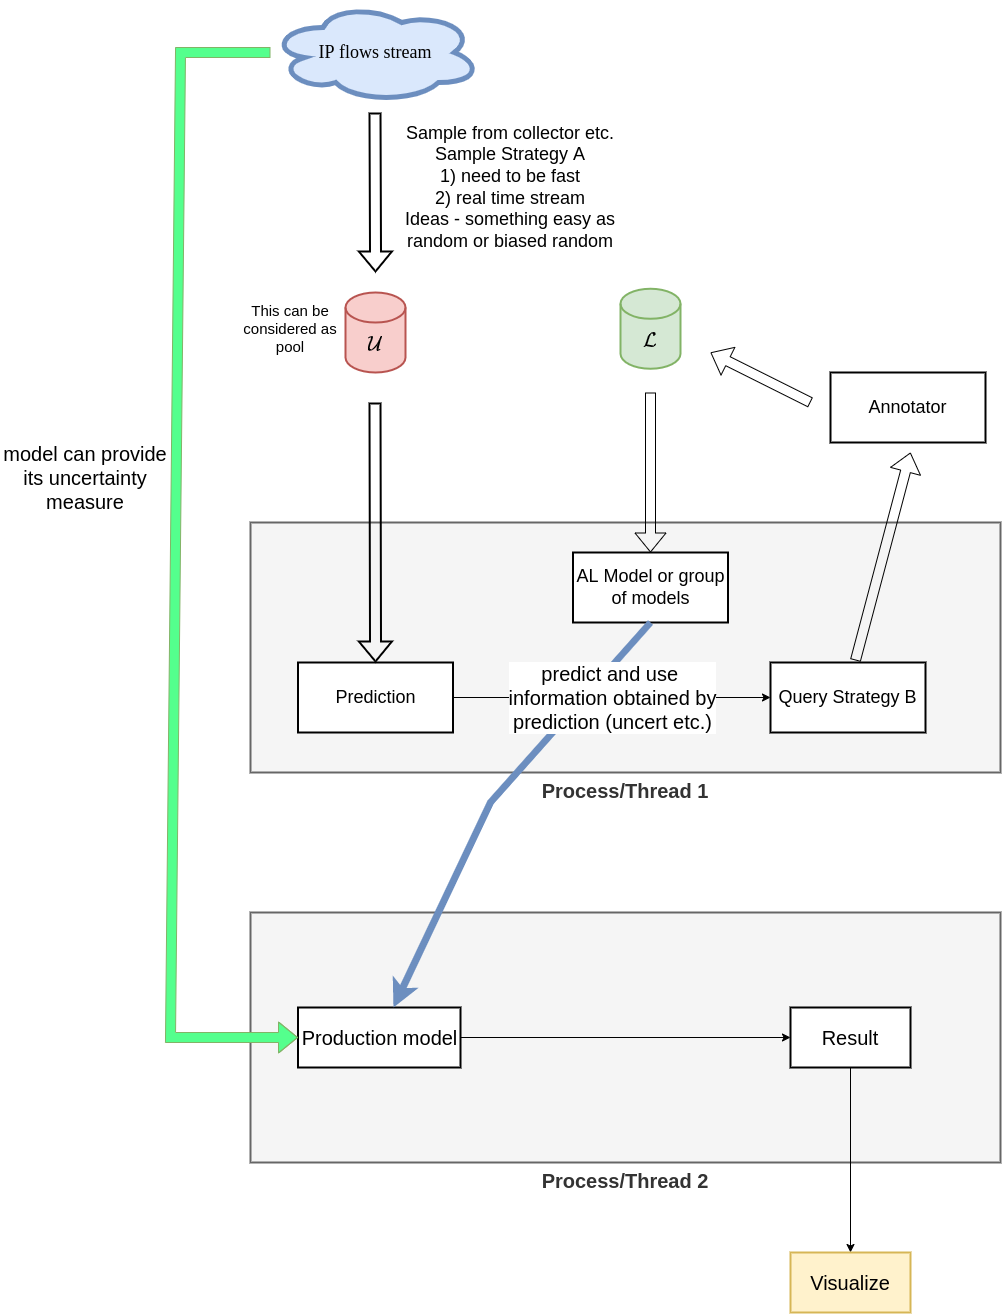

The diagram above was exported from draw.io. Its source (the exported page's mxGraphModel, read from the mxfile embedded in the PNG):
<mxGraphModel dx="2889" dy="1169" grid="1" gridSize="10" guides="1" tooltips="1" connect="1" arrows="1" fold="1" page="1" pageScale="1" pageWidth="827" pageHeight="1169" math="1" shadow="0">
  <root>
    <mxCell id="0" />
    <mxCell id="1" parent="0" />
    <mxCell id="lB23-d9yXbPEI1ipm8zh-12" value="&lt;b&gt;&lt;font style=&quot;font-size: 20px;&quot;&gt;Process/Thread 1&lt;/font&gt;&lt;/b&gt;" style="rounded=0;whiteSpace=wrap;html=1;sketch=0;fontSize=15;strokeWidth=2;fillColor=#f5f5f5;fontColor=#333333;strokeColor=#666666;labelPosition=center;verticalLabelPosition=bottom;align=center;verticalAlign=top;" vertex="1" parent="1">
      <mxGeometry x="30" y="570" width="750" height="250" as="geometry" />
    </mxCell>
    <mxCell id="lB23-d9yXbPEI1ipm8zh-1" value="IP flows stream" style="ellipse;shape=cloud;whiteSpace=wrap;html=1;strokeWidth=5;fillColor=#dae8fc;strokeColor=#6c8ebf;fontFamily=computer modern;fontSize=18;sketch=0;" vertex="1" parent="1">
      <mxGeometry x="50" y="50" width="210" height="100" as="geometry" />
    </mxCell>
    <mxCell id="lB23-d9yXbPEI1ipm8zh-2" value="" style="shape=flexArrow;endArrow=classic;html=1;rounded=0;fontSize=18;strokeWidth=2;sketch=0;" edge="1" parent="1">
      <mxGeometry width="50" height="50" relative="1" as="geometry">
        <mxPoint x="154.5" y="160" as="sourcePoint" />
        <mxPoint x="155" y="320" as="targetPoint" />
      </mxGeometry>
    </mxCell>
    <mxCell id="lB23-d9yXbPEI1ipm8zh-3" value="Query Strategy B" style="rounded=0;whiteSpace=wrap;html=1;fontSize=18;strokeWidth=2;sketch=0;" vertex="1" parent="1">
      <mxGeometry x="550" y="710" width="155" height="70" as="geometry" />
    </mxCell>
    <mxCell id="lB23-d9yXbPEI1ipm8zh-4" value="$$\mathcal{U}$$" style="shape=cylinder3;whiteSpace=wrap;html=1;boundedLbl=1;backgroundOutline=1;size=15;fontSize=18;strokeWidth=2;fillColor=#f8cecc;strokeColor=#b85450;sketch=0;" vertex="1" parent="1">
      <mxGeometry x="125" y="340" width="60" height="80" as="geometry" />
    </mxCell>
    <mxCell id="lB23-d9yXbPEI1ipm8zh-5" value="Sample from collector etc.&lt;br&gt;Sample Strategy A&lt;br&gt;1) need to be fast&lt;br&gt;2) real time stream&lt;br&gt;Ideas - something easy as random or biased random" style="text;html=1;strokeColor=none;fillColor=none;align=center;verticalAlign=middle;whiteSpace=wrap;rounded=0;fontSize=18;sketch=0;" vertex="1" parent="1">
      <mxGeometry x="170" y="190" width="240" height="90" as="geometry" />
    </mxCell>
    <mxCell id="lB23-d9yXbPEI1ipm8zh-6" value="This can be considered as pool" style="text;html=1;strokeColor=none;fillColor=none;align=center;verticalAlign=middle;whiteSpace=wrap;rounded=0;fontSize=15;sketch=0;" vertex="1" parent="1">
      <mxGeometry x="20" y="332.5" width="100" height="87.5" as="geometry" />
    </mxCell>
    <mxCell id="lB23-d9yXbPEI1ipm8zh-9" value="$$\mathcal{L}$$" style="shape=cylinder3;whiteSpace=wrap;html=1;boundedLbl=1;backgroundOutline=1;size=15;fontSize=18;strokeWidth=2;fillColor=#d5e8d4;strokeColor=#82b366;sketch=0;" vertex="1" parent="1">
      <mxGeometry x="400" y="336.25" width="60" height="80" as="geometry" />
    </mxCell>
    <mxCell id="lB23-d9yXbPEI1ipm8zh-15" value="Prediction" style="rounded=0;whiteSpace=wrap;html=1;fontSize=18;strokeWidth=2;sketch=0;" vertex="1" parent="1">
      <mxGeometry x="77.5" y="710" width="155" height="70" as="geometry" />
    </mxCell>
    <mxCell id="lB23-d9yXbPEI1ipm8zh-19" value="" style="shape=flexArrow;endArrow=classic;html=1;rounded=0;sketch=0;fontSize=20;strokeWidth=1;exitX=0.548;exitY=-0.029;exitDx=0;exitDy=0;exitPerimeter=0;" edge="1" parent="1" source="lB23-d9yXbPEI1ipm8zh-3">
      <mxGeometry width="50" height="50" relative="1" as="geometry">
        <mxPoint x="610" y="620" as="sourcePoint" />
        <mxPoint x="690" y="500" as="targetPoint" />
      </mxGeometry>
    </mxCell>
    <mxCell id="lB23-d9yXbPEI1ipm8zh-20" value="Annotator" style="rounded=0;whiteSpace=wrap;html=1;fontSize=18;strokeWidth=2;sketch=0;" vertex="1" parent="1">
      <mxGeometry x="610" y="420" width="155" height="70" as="geometry" />
    </mxCell>
    <mxCell id="lB23-d9yXbPEI1ipm8zh-22" value="" style="shape=flexArrow;endArrow=classic;html=1;rounded=0;sketch=0;fontSize=20;strokeWidth=1;entryX=0.5;entryY=0;entryDx=0;entryDy=0;" edge="1" parent="1" target="lB23-d9yXbPEI1ipm8zh-26">
      <mxGeometry width="50" height="50" relative="1" as="geometry">
        <mxPoint x="430" y="440" as="sourcePoint" />
        <mxPoint x="410" y="480" as="targetPoint" />
      </mxGeometry>
    </mxCell>
    <mxCell id="lB23-d9yXbPEI1ipm8zh-23" value="&lt;b&gt;&lt;font style=&quot;font-size: 20px;&quot;&gt;Process/Thread 2&lt;/font&gt;&lt;/b&gt;" style="rounded=0;whiteSpace=wrap;html=1;sketch=0;fontSize=15;strokeWidth=2;fillColor=#f5f5f5;fontColor=#333333;strokeColor=#666666;labelPosition=center;verticalLabelPosition=bottom;align=center;verticalAlign=top;" vertex="1" parent="1">
      <mxGeometry x="30" y="960" width="750" height="250" as="geometry" />
    </mxCell>
    <mxCell id="lB23-d9yXbPEI1ipm8zh-25" value="" style="shape=flexArrow;endArrow=classic;html=1;rounded=0;fontSize=18;strokeWidth=2;sketch=0;entryX=0.5;entryY=0;entryDx=0;entryDy=0;" edge="1" parent="1" target="lB23-d9yXbPEI1ipm8zh-15">
      <mxGeometry width="50" height="50" relative="1" as="geometry">
        <mxPoint x="154.5" y="450" as="sourcePoint" />
        <mxPoint x="155" y="610" as="targetPoint" />
      </mxGeometry>
    </mxCell>
    <mxCell id="lB23-d9yXbPEI1ipm8zh-26" value="AL Model or group of models" style="rounded=0;whiteSpace=wrap;html=1;fontSize=18;strokeWidth=2;sketch=0;" vertex="1" parent="1">
      <mxGeometry x="352.5" y="600" width="155" height="70" as="geometry" />
    </mxCell>
    <mxCell id="lB23-d9yXbPEI1ipm8zh-28" value="" style="shape=flexArrow;endArrow=classic;html=1;rounded=0;sketch=0;fontSize=20;strokeWidth=1;" edge="1" parent="1">
      <mxGeometry width="50" height="50" relative="1" as="geometry">
        <mxPoint x="590" y="450" as="sourcePoint" />
        <mxPoint x="490" y="400" as="targetPoint" />
      </mxGeometry>
    </mxCell>
    <mxCell id="lB23-d9yXbPEI1ipm8zh-34" style="edgeStyle=orthogonalEdgeStyle;rounded=0;sketch=0;fillStyle=auto;orthogonalLoop=1;jettySize=auto;html=1;entryX=0;entryY=0.5;entryDx=0;entryDy=0;fontSize=20;strokeColor=default;strokeWidth=1;fillColor=#54FF8D;" edge="1" parent="1" source="lB23-d9yXbPEI1ipm8zh-30" target="lB23-d9yXbPEI1ipm8zh-33">
      <mxGeometry relative="1" as="geometry" />
    </mxCell>
    <mxCell id="lB23-d9yXbPEI1ipm8zh-30" value="Production model" style="rounded=0;whiteSpace=wrap;html=1;sketch=0;fontSize=20;strokeWidth=2;" vertex="1" parent="1">
      <mxGeometry x="77.5" y="1055" width="162.5" height="60" as="geometry" />
    </mxCell>
    <mxCell id="lB23-d9yXbPEI1ipm8zh-32" value="" style="shape=flexArrow;endArrow=classic;html=1;rounded=0;sketch=0;fontSize=20;strokeColor=#82b366;strokeWidth=1;fillColor=#54FF8D;entryX=0;entryY=0.5;entryDx=0;entryDy=0;fillStyle=auto;" edge="1" parent="1" source="lB23-d9yXbPEI1ipm8zh-1" target="lB23-d9yXbPEI1ipm8zh-30">
      <mxGeometry width="50" height="50" relative="1" as="geometry">
        <mxPoint x="-40" y="100" as="sourcePoint" />
        <mxPoint x="-10" y="1070" as="targetPoint" />
        <Array as="points">
          <mxPoint x="-40" y="100" />
          <mxPoint x="-50" y="1085" />
        </Array>
      </mxGeometry>
    </mxCell>
    <mxCell id="lB23-d9yXbPEI1ipm8zh-36" style="edgeStyle=orthogonalEdgeStyle;rounded=0;sketch=0;fillStyle=auto;orthogonalLoop=1;jettySize=auto;html=1;fontSize=20;strokeColor=default;strokeWidth=1;fillColor=#54FF8D;" edge="1" parent="1" source="lB23-d9yXbPEI1ipm8zh-33" target="lB23-d9yXbPEI1ipm8zh-35">
      <mxGeometry relative="1" as="geometry" />
    </mxCell>
    <mxCell id="lB23-d9yXbPEI1ipm8zh-33" value="Result" style="rounded=0;whiteSpace=wrap;html=1;sketch=0;fontSize=20;strokeWidth=2;" vertex="1" parent="1">
      <mxGeometry x="570" y="1055" width="120" height="60" as="geometry" />
    </mxCell>
    <mxCell id="lB23-d9yXbPEI1ipm8zh-35" value="Visualize" style="rounded=0;whiteSpace=wrap;html=1;sketch=0;fontSize=20;strokeWidth=2;fillColor=#fff2cc;strokeColor=#d6b656;" vertex="1" parent="1">
      <mxGeometry x="570" y="1300" width="120" height="60" as="geometry" />
    </mxCell>
    <mxCell id="lB23-d9yXbPEI1ipm8zh-29" value="" style="endArrow=classic;html=1;rounded=0;sketch=0;fontSize=20;strokeColor=#6c8ebf;strokeWidth=7;fillColor=#dae8fc;exitX=0.5;exitY=1;exitDx=0;exitDy=0;" edge="1" parent="1" source="lB23-d9yXbPEI1ipm8zh-26" target="lB23-d9yXbPEI1ipm8zh-30">
      <mxGeometry width="50" height="50" relative="1" as="geometry">
        <mxPoint x="400" y="830" as="sourcePoint" />
        <mxPoint x="230" y="910" as="targetPoint" />
        <Array as="points">
          <mxPoint x="270" y="850" />
        </Array>
      </mxGeometry>
    </mxCell>
    <mxCell id="lB23-d9yXbPEI1ipm8zh-17" value="predict and use&amp;nbsp;&lt;br&gt;information obtained by&lt;br&gt;prediction (uncert etc.)" style="edgeStyle=orthogonalEdgeStyle;rounded=0;sketch=0;orthogonalLoop=1;jettySize=auto;html=1;fontSize=20;strokeColor=default;strokeWidth=1;" edge="1" parent="1" source="lB23-d9yXbPEI1ipm8zh-15" target="lB23-d9yXbPEI1ipm8zh-3">
      <mxGeometry relative="1" as="geometry" />
    </mxCell>
    <mxCell id="lB23-d9yXbPEI1ipm8zh-38" value="model can provide&lt;br&gt;its uncertainty measure" style="text;html=1;strokeColor=none;fillColor=none;align=center;verticalAlign=middle;whiteSpace=wrap;rounded=0;sketch=1;fontSize=20;" vertex="1" parent="1">
      <mxGeometry x="-220" y="490" width="170" height="70" as="geometry" />
    </mxCell>
  </root>
</mxGraphModel>